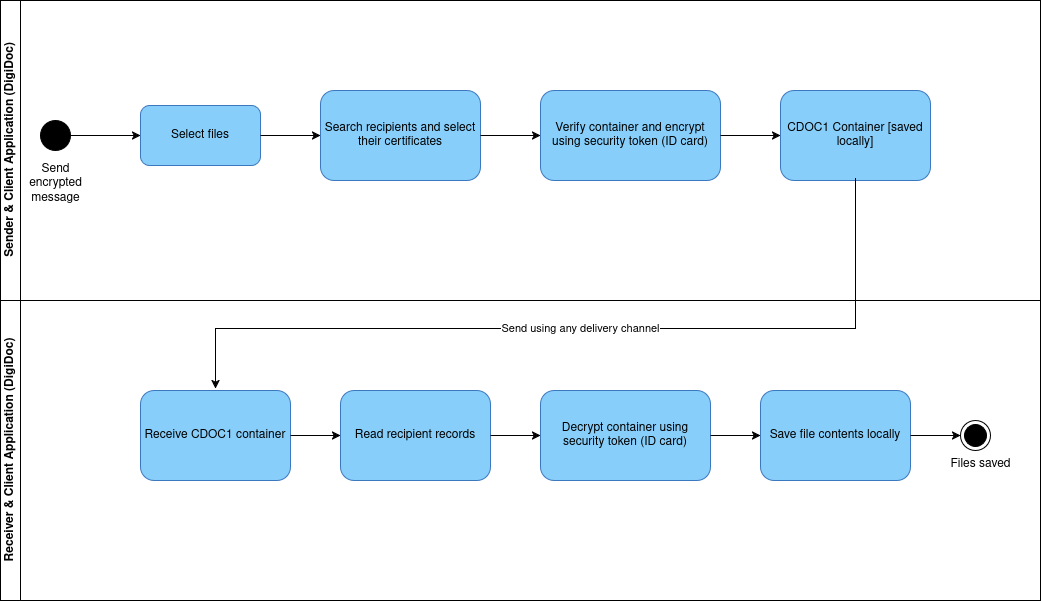

The diagram above was exported from draw.io. Its source (the exported page's mxGraphModel, read from the mxfile embedded in the PNG):
<mxGraphModel dx="1241" dy="1187" grid="1" gridSize="10" guides="1" tooltips="1" connect="1" arrows="1" fold="1" page="1" pageScale="1" pageWidth="1169" pageHeight="826" math="0" shadow="0">
  <root>
    <mxCell id="0" />
    <mxCell id="1" parent="0" />
    <mxCell id="pool" parent="1" style="swimlane;html=1;startSize=0;horizontal=0;" value="" vertex="1">
      <mxGeometry height="600" width="1040" x="40" y="40" as="geometry" />
    </mxCell>
    <mxCell id="lane1" parent="pool" style="swimlane;html=1;horizontal=0;startSize=20;fillColor=#ffffff;" value="Sender &amp; Client Application (DigiDoc)" vertex="1">
      <mxGeometry height="300" width="1040" as="geometry" />
    </mxCell>
    <mxCell id="start" parent="lane1" style="ellipse;html=1;fillColor=#000000;strokeColor=#000000;" value="" vertex="1">
      <mxGeometry height="30" width="30" x="40" y="120" as="geometry" />
    </mxCell>
    <mxCell id="startLabel" parent="lane1" style="text;html=1;align=center;" value="Send&lt;br&gt;encrypted&lt;br&gt;message" vertex="1">
      <mxGeometry height="30" width="90" x="10" y="155" as="geometry" />
    </mxCell>
    <mxCell id="a1" parent="lane1" style="rounded=1;whiteSpace=wrap;html=1;fillColor=#87CEFA;strokeColor=#3C78BE;fontColor=#000000;" value="Select files" vertex="1">
      <mxGeometry height="60" width="120" x="140" y="105" as="geometry" />
    </mxCell>
    <mxCell id="a2" parent="lane1" style="rounded=1;whiteSpace=wrap;html=1;fillColor=#87CEFA;strokeColor=#3C78BE;fontColor=#000000;" value="Search recipients and select their certificates" vertex="1">
      <mxGeometry height="90" width="160" x="320" y="90" as="geometry" />
    </mxCell>
    <mxCell id="a3" parent="lane1" style="rounded=1;whiteSpace=wrap;html=1;fillColor=#87CEFA;strokeColor=#3C78BE;fontColor=#000000;" value="Verify container and encrypt using security token (ID card)" vertex="1">
      <mxGeometry height="90" width="180" x="540" y="90" as="geometry" />
    </mxCell>
    <mxCell id="a4" parent="lane1" style="rounded=1;whiteSpace=wrap;html=1;fillColor=#87CEFA;strokeColor=#3C78BE;fontColor=#000000;" value="CDOC1 Container [saved locally]" vertex="1">
      <mxGeometry height="90" width="150" x="780" y="90" as="geometry" />
    </mxCell>
    <mxCell id="e1" edge="1" parent="lane1" source="start" style="edgeStyle=orthogonalEdgeStyle;rounded=0;html=1;" target="a1">
      <mxGeometry relative="1" as="geometry" />
    </mxCell>
    <mxCell id="e2" edge="1" parent="lane1" source="a1" style="edgeStyle=orthogonalEdgeStyle;rounded=0;html=1;" target="a2">
      <mxGeometry relative="1" as="geometry" />
    </mxCell>
    <mxCell id="e3" edge="1" parent="lane1" source="a2" style="edgeStyle=orthogonalEdgeStyle;rounded=0;html=1;" target="a3">
      <mxGeometry relative="1" as="geometry" />
    </mxCell>
    <mxCell id="e4" edge="1" parent="lane1" source="a3" style="edgeStyle=orthogonalEdgeStyle;rounded=0;html=1;" target="a4">
      <mxGeometry relative="1" as="geometry" />
    </mxCell>
    <mxCell id="lane2" parent="pool" style="swimlane;html=1;horizontal=0;startSize=20;fillColor=#ffffff;" value="Receiver &amp; Client Application (DigiDoc)" vertex="1">
      <mxGeometry height="300" width="1040" y="300" as="geometry" />
    </mxCell>
    <mxCell id="b1" parent="lane2" style="rounded=1;whiteSpace=wrap;html=1;fillColor=#87CEFA;strokeColor=#3C78BE;fontColor=#000000;" value="Receive CDOC1 container" vertex="1">
      <mxGeometry height="90" width="150" x="140" y="90" as="geometry" />
    </mxCell>
    <mxCell id="b2" parent="lane2" style="rounded=1;whiteSpace=wrap;html=1;fillColor=#87CEFA;strokeColor=#3C78BE;fontColor=#000000;" value="Read recipient records" vertex="1">
      <mxGeometry height="90" width="150" x="340" y="90" as="geometry" />
    </mxCell>
    <mxCell id="b3" parent="lane2" style="rounded=1;whiteSpace=wrap;html=1;fillColor=#87CEFA;strokeColor=#3C78BE;fontColor=#000000;" value="Decrypt container using security token (ID card)" vertex="1">
      <mxGeometry height="90" width="170" x="540" y="90" as="geometry" />
    </mxCell>
    <mxCell id="b4" parent="lane2" style="rounded=1;whiteSpace=wrap;html=1;fillColor=#87CEFA;strokeColor=#3C78BE;fontColor=#000000;" value="Save file contents locally" vertex="1">
      <mxGeometry height="90" width="150" x="760" y="90" as="geometry" />
    </mxCell>
    <mxCell id="end" parent="lane2" style="ellipse;html=1;fillColor=#000000;strokeColor=#000000;shape=endState;" value="" vertex="1">
      <mxGeometry height="30" width="30" x="960" y="120" as="geometry" />
    </mxCell>
    <mxCell id="endLabel" parent="lane2" style="text;html=1;align=center;" value="Files saved" vertex="1">
      <mxGeometry height="30" width="90" x="935" y="150" as="geometry" />
    </mxCell>
    <mxCell id="e5" edge="1" parent="lane2" source="b1" style="edgeStyle=orthogonalEdgeStyle;rounded=0;html=1;" target="b2">
      <mxGeometry relative="1" as="geometry" />
    </mxCell>
    <mxCell id="e6" edge="1" parent="lane2" source="b2" style="edgeStyle=orthogonalEdgeStyle;rounded=0;html=1;" target="b3">
      <mxGeometry relative="1" as="geometry" />
    </mxCell>
    <mxCell id="e7" edge="1" parent="lane2" source="b3" style="edgeStyle=orthogonalEdgeStyle;rounded=0;html=1;" target="b4">
      <mxGeometry relative="1" as="geometry" />
    </mxCell>
    <mxCell id="e8" edge="1" parent="lane2" source="b4" style="edgeStyle=orthogonalEdgeStyle;rounded=0;html=1;" target="end">
      <mxGeometry relative="1" as="geometry" />
    </mxCell>
    <mxCell id="e9" edge="1" parent="pool" style="edgeStyle=orthogonalEdgeStyle;rounded=0;html=1;exitX=0.5;exitY=1;entryX=0.5;entryY=0;" value="Send using any delivery channel">
      <mxGeometry relative="1" as="geometry">
        <Array as="points">
          <mxPoint x="855" y="328" />
          <mxPoint x="215" y="328" />
        </Array>
        <mxPoint x="855" y="178" as="sourcePoint" />
        <mxPoint x="215" y="388" as="targetPoint" />
      </mxGeometry>
    </mxCell>
  </root>
</mxGraphModel>